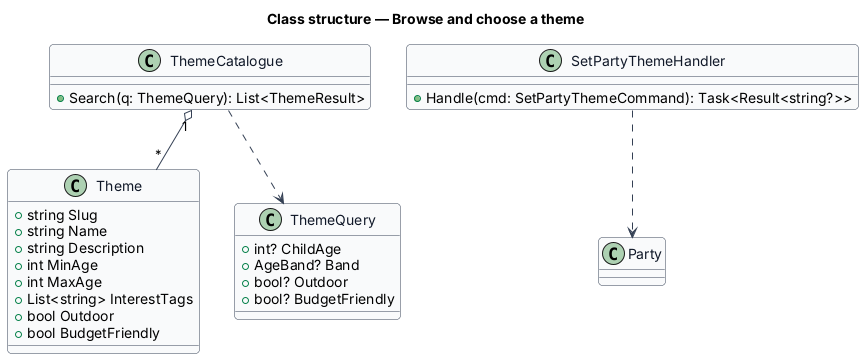

The diagram above was rendered by PlantUML. Its source (embedded in the PNG):
@startuml
skinparam backgroundColor #FFFFFF
skinparam shadowing false
skinparam roundcorner 8
skinparam defaultFontName Arial
skinparam ArrowColor #344054
skinparam class {
  BorderColor #344054
  FontColor #101828
  BackgroundColor #F9FAFB
}
title Class structure — Browse and choose a theme

class Theme {
  +string Slug
  +string Name
  +string Description
  +int MinAge
  +int MaxAge
  +List<string> InterestTags
  +bool Outdoor
  +bool BudgetFriendly
}
class ThemeQuery {
  +int? ChildAge
  +AgeBand? Band
  +bool? Outdoor
  +bool? BudgetFriendly
}
class ThemeCatalogue {
  +Search(q: ThemeQuery): List<ThemeResult>
}
class SetPartyThemeHandler {
  +Handle(cmd: SetPartyThemeCommand): Task<Result<string?>>
}
ThemeCatalogue ..> ThemeQuery
ThemeCatalogue "1" o-- "*" Theme
SetPartyThemeHandler ..> Party
@enduml